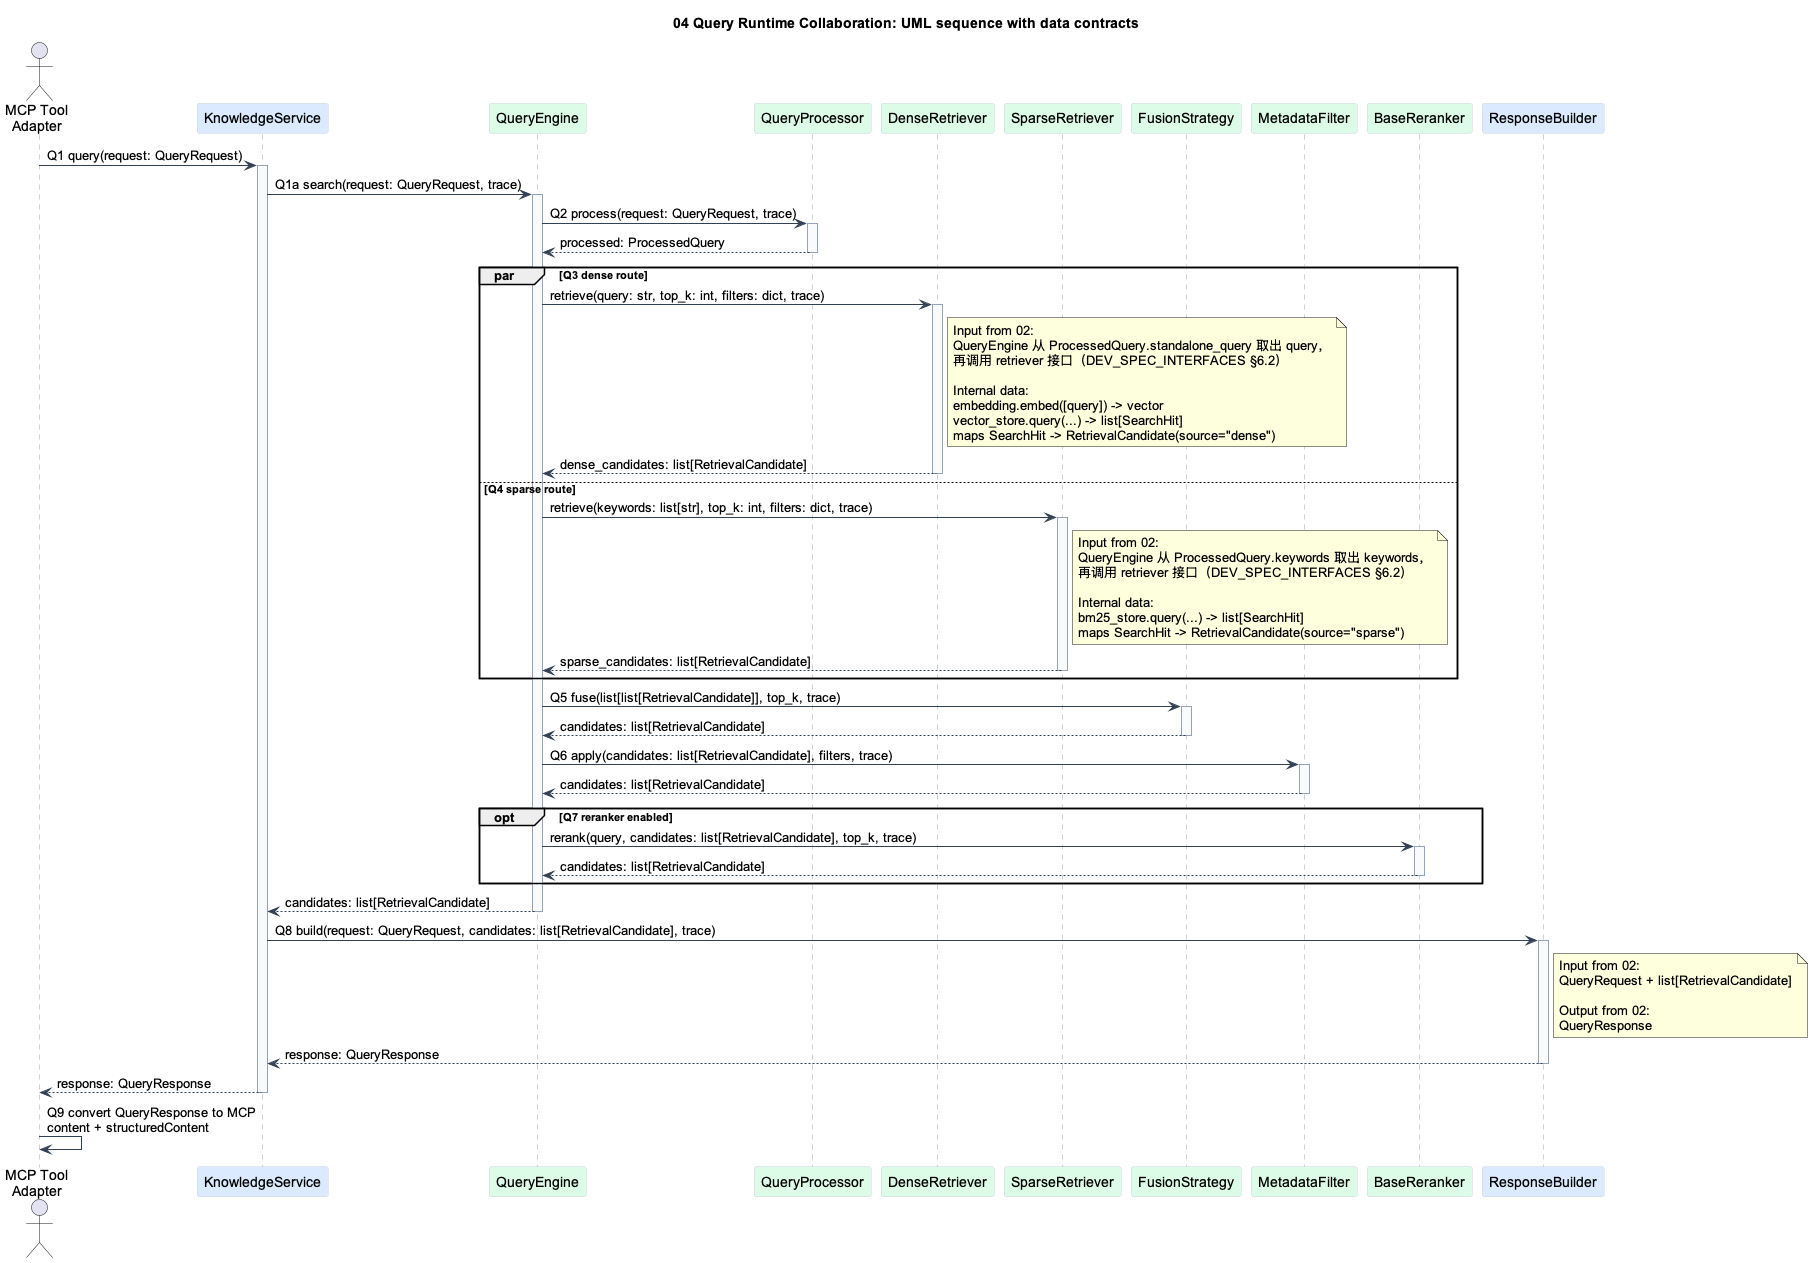

The diagram above was rendered by PlantUML. Its source (embedded in the PNG):
@startuml review_04_query_response_ports
!pragma layout smetana
title 04 Query Runtime Collaboration: UML sequence with data contracts

skinparam shadowing false
skinparam defaultFontName "Arial"
skinparam ArrowColor #334155
skinparam sequence {
  LifeLineBorderColor #94A3B8
  LifeLineBackgroundColor #F8FAFC
  ParticipantBorderColor #CBD5E1
  ParticipantBackgroundColor #F8FAFC
  BoxBorderColor #CBD5E1
  BoxBackgroundColor #F8FAFC
}

actor "MCP Tool\nAdapter" as Tool
participant "KnowledgeService" as KS #DBEAFE
participant "QueryEngine" as QE #DCFCE7
participant "QueryProcessor" as QP #DCFCE7
participant "DenseRetriever" as DR #DCFCE7
participant "SparseRetriever" as SR #DCFCE7
participant "FusionStrategy" as Fusion #DCFCE7
participant "MetadataFilter" as Filter #DCFCE7
participant "BaseReranker" as Reranker #DCFCE7
participant "ResponseBuilder" as Builder #DBEAFE

Tool -> KS : Q1 query(request: QueryRequest)
activate KS

KS -> QE : Q1a search(request: QueryRequest, trace)
activate QE

QE -> QP : Q2 process(request: QueryRequest, trace)
activate QP
QP --> QE : processed: ProcessedQuery
deactivate QP

par Q3 dense route
  QE -> DR : retrieve(query: str, top_k: int, filters: dict, trace)
  activate DR
  note right of DR
    Input from 02:
    QueryEngine 从 ProcessedQuery.standalone_query 取出 query，
    再调用 retriever 接口（DEV_SPEC_INTERFACES §6.2）

    Internal data:
    embedding.embed([query]) -> vector
    vector_store.query(...) -> list[SearchHit]
    maps SearchHit -> RetrievalCandidate(source="dense")
  end note
  DR --> QE : dense_candidates: list[RetrievalCandidate]
  deactivate DR
else Q4 sparse route
  QE -> SR : retrieve(keywords: list[str], top_k: int, filters: dict, trace)
  activate SR
  note right of SR
    Input from 02:
    QueryEngine 从 ProcessedQuery.keywords 取出 keywords，
    再调用 retriever 接口（DEV_SPEC_INTERFACES §6.2）

    Internal data:
    bm25_store.query(...) -> list[SearchHit]
    maps SearchHit -> RetrievalCandidate(source="sparse")
  end note
  SR --> QE : sparse_candidates: list[RetrievalCandidate]
  deactivate SR
end

QE -> Fusion : Q5 fuse(list[list[RetrievalCandidate]], top_k, trace)
activate Fusion
Fusion --> QE : candidates: list[RetrievalCandidate]
deactivate Fusion

QE -> Filter : Q6 apply(candidates: list[RetrievalCandidate], filters, trace)
activate Filter
Filter --> QE : candidates: list[RetrievalCandidate]
deactivate Filter

opt Q7 reranker enabled
  QE -> Reranker : rerank(query, candidates: list[RetrievalCandidate], top_k, trace)
  activate Reranker
  Reranker --> QE : candidates: list[RetrievalCandidate]
  deactivate Reranker
end

QE --> KS : candidates: list[RetrievalCandidate]
deactivate QE

KS -> Builder : Q8 build(request: QueryRequest, candidates: list[RetrievalCandidate], trace)
activate Builder
note right of Builder
  Input from 02:
  QueryRequest + list[RetrievalCandidate]

  Output from 02:
  QueryResponse
end note
Builder --> KS : response: QueryResponse
deactivate Builder

KS --> Tool : response: QueryResponse
deactivate KS

Tool -> Tool : Q9 convert QueryResponse to MCP\ncontent + structuredContent
@enduml